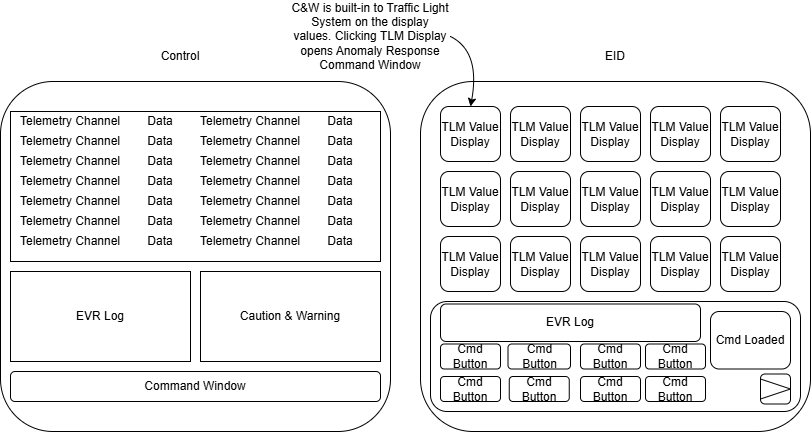

The diagram above was exported from draw.io. Its source (the exported page's mxGraphModel, read from the mxfile embedded in the PNG):
<mxGraphModel dx="1281" dy="623" grid="1" gridSize="10" guides="1" tooltips="1" connect="1" arrows="1" fold="1" page="1" pageScale="1" pageWidth="850" pageHeight="1100" math="0" shadow="0">
  <root>
    <mxCell id="0" />
    <mxCell id="1" parent="0" />
    <mxCell id="ETJMFjMMQ_jdaz9kTg5a-1" value="" style="rounded=1;whiteSpace=wrap;html=1;" vertex="1" parent="1">
      <mxGeometry x="20" y="130" width="390" height="350" as="geometry" />
    </mxCell>
    <mxCell id="ETJMFjMMQ_jdaz9kTg5a-2" value="" style="rounded=1;whiteSpace=wrap;html=1;" vertex="1" parent="1">
      <mxGeometry x="440" y="130" width="390" height="350" as="geometry" />
    </mxCell>
    <mxCell id="ETJMFjMMQ_jdaz9kTg5a-3" value="Control" style="text;html=1;whiteSpace=wrap;strokeColor=none;fillColor=none;align=center;verticalAlign=middle;rounded=0;" vertex="1" parent="1">
      <mxGeometry x="170" y="90" width="60" height="30" as="geometry" />
    </mxCell>
    <mxCell id="ETJMFjMMQ_jdaz9kTg5a-4" value="EID" style="text;html=1;whiteSpace=wrap;strokeColor=none;fillColor=none;align=center;verticalAlign=middle;rounded=0;" vertex="1" parent="1">
      <mxGeometry x="605" y="90" width="60" height="30" as="geometry" />
    </mxCell>
    <mxCell id="ETJMFjMMQ_jdaz9kTg5a-5" value="" style="rounded=0;whiteSpace=wrap;html=1;" vertex="1" parent="1">
      <mxGeometry x="30" y="160" width="370" height="150" as="geometry" />
    </mxCell>
    <mxCell id="ETJMFjMMQ_jdaz9kTg5a-6" value="Telemetry Channel" style="text;html=1;whiteSpace=wrap;strokeColor=none;fillColor=none;align=center;verticalAlign=middle;rounded=0;" vertex="1" parent="1">
      <mxGeometry x="30" y="160" width="120" height="20" as="geometry" />
    </mxCell>
    <mxCell id="ETJMFjMMQ_jdaz9kTg5a-9" value="Telemetry Channel" style="text;html=1;whiteSpace=wrap;strokeColor=none;fillColor=none;align=center;verticalAlign=middle;rounded=0;" vertex="1" parent="1">
      <mxGeometry x="30" y="180" width="120" height="20" as="geometry" />
    </mxCell>
    <mxCell id="ETJMFjMMQ_jdaz9kTg5a-10" value="Telemetry Channel" style="text;html=1;whiteSpace=wrap;strokeColor=none;fillColor=none;align=center;verticalAlign=middle;rounded=0;" vertex="1" parent="1">
      <mxGeometry x="30" y="200" width="120" height="20" as="geometry" />
    </mxCell>
    <mxCell id="ETJMFjMMQ_jdaz9kTg5a-11" value="Telemetry Channel" style="text;html=1;whiteSpace=wrap;strokeColor=none;fillColor=none;align=center;verticalAlign=middle;rounded=0;" vertex="1" parent="1">
      <mxGeometry x="30" y="220" width="120" height="20" as="geometry" />
    </mxCell>
    <mxCell id="ETJMFjMMQ_jdaz9kTg5a-12" value="Telemetry Channel" style="text;html=1;whiteSpace=wrap;strokeColor=none;fillColor=none;align=center;verticalAlign=middle;rounded=0;" vertex="1" parent="1">
      <mxGeometry x="30" y="240" width="120" height="20" as="geometry" />
    </mxCell>
    <mxCell id="ETJMFjMMQ_jdaz9kTg5a-13" value="Telemetry Channel" style="text;html=1;whiteSpace=wrap;strokeColor=none;fillColor=none;align=center;verticalAlign=middle;rounded=0;" vertex="1" parent="1">
      <mxGeometry x="30" y="260" width="120" height="20" as="geometry" />
    </mxCell>
    <mxCell id="ETJMFjMMQ_jdaz9kTg5a-14" value="Telemetry Channel" style="text;html=1;whiteSpace=wrap;strokeColor=none;fillColor=none;align=center;verticalAlign=middle;rounded=0;" vertex="1" parent="1">
      <mxGeometry x="30" y="280" width="120" height="20" as="geometry" />
    </mxCell>
    <mxCell id="ETJMFjMMQ_jdaz9kTg5a-15" value="Telemetry Channel" style="text;html=1;whiteSpace=wrap;strokeColor=none;fillColor=none;align=center;verticalAlign=middle;rounded=0;" vertex="1" parent="1">
      <mxGeometry x="210" y="160" width="120" height="20" as="geometry" />
    </mxCell>
    <mxCell id="ETJMFjMMQ_jdaz9kTg5a-16" value="Telemetry Channel" style="text;html=1;whiteSpace=wrap;strokeColor=none;fillColor=none;align=center;verticalAlign=middle;rounded=0;" vertex="1" parent="1">
      <mxGeometry x="210" y="180" width="120" height="20" as="geometry" />
    </mxCell>
    <mxCell id="ETJMFjMMQ_jdaz9kTg5a-17" value="Telemetry Channel" style="text;html=1;whiteSpace=wrap;strokeColor=none;fillColor=none;align=center;verticalAlign=middle;rounded=0;" vertex="1" parent="1">
      <mxGeometry x="210" y="200" width="120" height="20" as="geometry" />
    </mxCell>
    <mxCell id="ETJMFjMMQ_jdaz9kTg5a-18" value="Telemetry Channel" style="text;html=1;whiteSpace=wrap;strokeColor=none;fillColor=none;align=center;verticalAlign=middle;rounded=0;" vertex="1" parent="1">
      <mxGeometry x="210" y="220" width="120" height="20" as="geometry" />
    </mxCell>
    <mxCell id="ETJMFjMMQ_jdaz9kTg5a-19" value="Telemetry Channel" style="text;html=1;whiteSpace=wrap;strokeColor=none;fillColor=none;align=center;verticalAlign=middle;rounded=0;" vertex="1" parent="1">
      <mxGeometry x="210" y="240" width="120" height="20" as="geometry" />
    </mxCell>
    <mxCell id="ETJMFjMMQ_jdaz9kTg5a-20" value="Telemetry Channel" style="text;html=1;whiteSpace=wrap;strokeColor=none;fillColor=none;align=center;verticalAlign=middle;rounded=0;" vertex="1" parent="1">
      <mxGeometry x="210" y="260" width="120" height="20" as="geometry" />
    </mxCell>
    <mxCell id="ETJMFjMMQ_jdaz9kTg5a-21" value="Telemetry Channel" style="text;html=1;whiteSpace=wrap;strokeColor=none;fillColor=none;align=center;verticalAlign=middle;rounded=0;" vertex="1" parent="1">
      <mxGeometry x="210" y="280" width="120" height="20" as="geometry" />
    </mxCell>
    <mxCell id="ETJMFjMMQ_jdaz9kTg5a-22" value="Data" style="text;html=1;whiteSpace=wrap;strokeColor=none;fillColor=none;align=center;verticalAlign=middle;rounded=0;" vertex="1" parent="1">
      <mxGeometry x="150" y="155" width="60" height="30" as="geometry" />
    </mxCell>
    <mxCell id="ETJMFjMMQ_jdaz9kTg5a-24" value="Data" style="text;html=1;whiteSpace=wrap;strokeColor=none;fillColor=none;align=center;verticalAlign=middle;rounded=0;" vertex="1" parent="1">
      <mxGeometry x="150" y="175" width="60" height="30" as="geometry" />
    </mxCell>
    <mxCell id="ETJMFjMMQ_jdaz9kTg5a-25" value="Data" style="text;html=1;whiteSpace=wrap;strokeColor=none;fillColor=none;align=center;verticalAlign=middle;rounded=0;" vertex="1" parent="1">
      <mxGeometry x="150" y="195" width="60" height="30" as="geometry" />
    </mxCell>
    <mxCell id="ETJMFjMMQ_jdaz9kTg5a-26" value="Data" style="text;html=1;whiteSpace=wrap;strokeColor=none;fillColor=none;align=center;verticalAlign=middle;rounded=0;" vertex="1" parent="1">
      <mxGeometry x="150" y="215" width="60" height="30" as="geometry" />
    </mxCell>
    <mxCell id="ETJMFjMMQ_jdaz9kTg5a-27" value="Data" style="text;html=1;whiteSpace=wrap;strokeColor=none;fillColor=none;align=center;verticalAlign=middle;rounded=0;" vertex="1" parent="1">
      <mxGeometry x="150" y="235" width="60" height="30" as="geometry" />
    </mxCell>
    <mxCell id="ETJMFjMMQ_jdaz9kTg5a-28" value="Data" style="text;html=1;whiteSpace=wrap;strokeColor=none;fillColor=none;align=center;verticalAlign=middle;rounded=0;" vertex="1" parent="1">
      <mxGeometry x="150" y="275" width="60" height="30" as="geometry" />
    </mxCell>
    <mxCell id="ETJMFjMMQ_jdaz9kTg5a-29" value="Data" style="text;html=1;whiteSpace=wrap;strokeColor=none;fillColor=none;align=center;verticalAlign=middle;rounded=0;" vertex="1" parent="1">
      <mxGeometry x="150" y="255" width="60" height="30" as="geometry" />
    </mxCell>
    <mxCell id="ETJMFjMMQ_jdaz9kTg5a-30" value="Data" style="text;html=1;whiteSpace=wrap;strokeColor=none;fillColor=none;align=center;verticalAlign=middle;rounded=0;" vertex="1" parent="1">
      <mxGeometry x="330" y="155" width="60" height="30" as="geometry" />
    </mxCell>
    <mxCell id="ETJMFjMMQ_jdaz9kTg5a-31" value="Data" style="text;html=1;whiteSpace=wrap;strokeColor=none;fillColor=none;align=center;verticalAlign=middle;rounded=0;" vertex="1" parent="1">
      <mxGeometry x="330" y="175" width="60" height="30" as="geometry" />
    </mxCell>
    <mxCell id="ETJMFjMMQ_jdaz9kTg5a-32" value="Data" style="text;html=1;whiteSpace=wrap;strokeColor=none;fillColor=none;align=center;verticalAlign=middle;rounded=0;" vertex="1" parent="1">
      <mxGeometry x="330" y="195" width="60" height="30" as="geometry" />
    </mxCell>
    <mxCell id="ETJMFjMMQ_jdaz9kTg5a-33" value="Data" style="text;html=1;whiteSpace=wrap;strokeColor=none;fillColor=none;align=center;verticalAlign=middle;rounded=0;" vertex="1" parent="1">
      <mxGeometry x="330" y="215" width="60" height="30" as="geometry" />
    </mxCell>
    <mxCell id="ETJMFjMMQ_jdaz9kTg5a-34" value="Data" style="text;html=1;whiteSpace=wrap;strokeColor=none;fillColor=none;align=center;verticalAlign=middle;rounded=0;" vertex="1" parent="1">
      <mxGeometry x="330" y="235" width="60" height="30" as="geometry" />
    </mxCell>
    <mxCell id="ETJMFjMMQ_jdaz9kTg5a-35" value="Data" style="text;html=1;whiteSpace=wrap;strokeColor=none;fillColor=none;align=center;verticalAlign=middle;rounded=0;" vertex="1" parent="1">
      <mxGeometry x="330" y="275" width="60" height="30" as="geometry" />
    </mxCell>
    <mxCell id="ETJMFjMMQ_jdaz9kTg5a-36" value="Data" style="text;html=1;whiteSpace=wrap;strokeColor=none;fillColor=none;align=center;verticalAlign=middle;rounded=0;" vertex="1" parent="1">
      <mxGeometry x="330" y="255" width="60" height="30" as="geometry" />
    </mxCell>
    <mxCell id="ETJMFjMMQ_jdaz9kTg5a-37" value="Command Window" style="rounded=1;whiteSpace=wrap;html=1;" vertex="1" parent="1">
      <mxGeometry x="30" y="420" width="370" height="30" as="geometry" />
    </mxCell>
    <mxCell id="ETJMFjMMQ_jdaz9kTg5a-38" value="EVR Log" style="rounded=0;whiteSpace=wrap;html=1;" vertex="1" parent="1">
      <mxGeometry x="30" y="320" width="180" height="90" as="geometry" />
    </mxCell>
    <mxCell id="ETJMFjMMQ_jdaz9kTg5a-39" value="Caution &amp;amp; Warning" style="rounded=0;whiteSpace=wrap;html=1;" vertex="1" parent="1">
      <mxGeometry x="220" y="320" width="180" height="90" as="geometry" />
    </mxCell>
    <mxCell id="ETJMFjMMQ_jdaz9kTg5a-40" value="TLM Value Display" style="rounded=1;whiteSpace=wrap;html=1;" vertex="1" parent="1">
      <mxGeometry x="460" y="155" width="60" height="55" as="geometry" />
    </mxCell>
    <mxCell id="ETJMFjMMQ_jdaz9kTg5a-41" value="TLM Value Display" style="rounded=1;whiteSpace=wrap;html=1;" vertex="1" parent="1">
      <mxGeometry x="530" y="155" width="60" height="55" as="geometry" />
    </mxCell>
    <mxCell id="ETJMFjMMQ_jdaz9kTg5a-42" value="TLM Value Display" style="rounded=1;whiteSpace=wrap;html=1;" vertex="1" parent="1">
      <mxGeometry x="600" y="155" width="60" height="55" as="geometry" />
    </mxCell>
    <mxCell id="ETJMFjMMQ_jdaz9kTg5a-43" value="TLM Value Display" style="rounded=1;whiteSpace=wrap;html=1;" vertex="1" parent="1">
      <mxGeometry x="670" y="155" width="60" height="55" as="geometry" />
    </mxCell>
    <mxCell id="ETJMFjMMQ_jdaz9kTg5a-44" value="TLM Value Display" style="rounded=1;whiteSpace=wrap;html=1;" vertex="1" parent="1">
      <mxGeometry x="740" y="155" width="60" height="55" as="geometry" />
    </mxCell>
    <mxCell id="ETJMFjMMQ_jdaz9kTg5a-45" value="TLM Value Display" style="rounded=1;whiteSpace=wrap;html=1;" vertex="1" parent="1">
      <mxGeometry x="460" y="220" width="60" height="55" as="geometry" />
    </mxCell>
    <mxCell id="ETJMFjMMQ_jdaz9kTg5a-46" value="TLM Value Display" style="rounded=1;whiteSpace=wrap;html=1;" vertex="1" parent="1">
      <mxGeometry x="600" y="220" width="60" height="55" as="geometry" />
    </mxCell>
    <mxCell id="ETJMFjMMQ_jdaz9kTg5a-47" value="TLM Value Display" style="rounded=1;whiteSpace=wrap;html=1;" vertex="1" parent="1">
      <mxGeometry x="530" y="220" width="60" height="55" as="geometry" />
    </mxCell>
    <mxCell id="ETJMFjMMQ_jdaz9kTg5a-48" value="TLM Value Display" style="rounded=1;whiteSpace=wrap;html=1;" vertex="1" parent="1">
      <mxGeometry x="670" y="220" width="60" height="55" as="geometry" />
    </mxCell>
    <mxCell id="ETJMFjMMQ_jdaz9kTg5a-49" value="TLM Value Display" style="rounded=1;whiteSpace=wrap;html=1;" vertex="1" parent="1">
      <mxGeometry x="740" y="220" width="60" height="55" as="geometry" />
    </mxCell>
    <mxCell id="ETJMFjMMQ_jdaz9kTg5a-50" value="TLM Value Display" style="rounded=1;whiteSpace=wrap;html=1;" vertex="1" parent="1">
      <mxGeometry x="460" y="285" width="60" height="55" as="geometry" />
    </mxCell>
    <mxCell id="ETJMFjMMQ_jdaz9kTg5a-51" value="TLM Value Display" style="rounded=1;whiteSpace=wrap;html=1;" vertex="1" parent="1">
      <mxGeometry x="530" y="285" width="60" height="55" as="geometry" />
    </mxCell>
    <mxCell id="ETJMFjMMQ_jdaz9kTg5a-52" value="TLM Value Display" style="rounded=1;whiteSpace=wrap;html=1;" vertex="1" parent="1">
      <mxGeometry x="600" y="285" width="60" height="55" as="geometry" />
    </mxCell>
    <mxCell id="ETJMFjMMQ_jdaz9kTg5a-53" value="TLM Value Display" style="rounded=1;whiteSpace=wrap;html=1;" vertex="1" parent="1">
      <mxGeometry x="670" y="285" width="60" height="55" as="geometry" />
    </mxCell>
    <mxCell id="ETJMFjMMQ_jdaz9kTg5a-54" value="TLM Value Display" style="rounded=1;whiteSpace=wrap;html=1;" vertex="1" parent="1">
      <mxGeometry x="740" y="285" width="60" height="55" as="geometry" />
    </mxCell>
    <mxCell id="ETJMFjMMQ_jdaz9kTg5a-55" value="" style="rounded=1;whiteSpace=wrap;html=1;" vertex="1" parent="1">
      <mxGeometry x="450" y="350" width="370" height="110" as="geometry" />
    </mxCell>
    <mxCell id="ETJMFjMMQ_jdaz9kTg5a-61" value="Cmd Button" style="rounded=1;whiteSpace=wrap;html=1;" vertex="1" parent="1">
      <mxGeometry x="460" y="392.5" width="60" height="25" as="geometry" />
    </mxCell>
    <mxCell id="ETJMFjMMQ_jdaz9kTg5a-62" value="Cmd Button" style="rounded=1;whiteSpace=wrap;html=1;" vertex="1" parent="1">
      <mxGeometry x="527.5" y="392.5" width="62.5" height="25" as="geometry" />
    </mxCell>
    <mxCell id="ETJMFjMMQ_jdaz9kTg5a-67" value="Cmd Button" style="rounded=1;whiteSpace=wrap;html=1;" vertex="1" parent="1">
      <mxGeometry x="460" y="425" width="60" height="25" as="geometry" />
    </mxCell>
    <mxCell id="ETJMFjMMQ_jdaz9kTg5a-71" value="" style="rounded=1;whiteSpace=wrap;html=1;" vertex="1" parent="1">
      <mxGeometry x="780" y="422.5" width="30" height="30" as="geometry" />
    </mxCell>
    <mxCell id="ETJMFjMMQ_jdaz9kTg5a-72" value="" style="triangle;whiteSpace=wrap;html=1;" vertex="1" parent="1">
      <mxGeometry x="780" y="427.5" width="30" height="20" as="geometry" />
    </mxCell>
    <mxCell id="ETJMFjMMQ_jdaz9kTg5a-73" value="Cmd Loaded" style="rounded=1;whiteSpace=wrap;html=1;" vertex="1" parent="1">
      <mxGeometry x="730" y="360" width="80" height="57.5" as="geometry" />
    </mxCell>
    <mxCell id="ETJMFjMMQ_jdaz9kTg5a-76" value="Cmd Button" style="rounded=1;whiteSpace=wrap;html=1;" vertex="1" parent="1">
      <mxGeometry x="528.75" y="425" width="60" height="25" as="geometry" />
    </mxCell>
    <mxCell id="ETJMFjMMQ_jdaz9kTg5a-77" value="Cmd Button" style="rounded=1;whiteSpace=wrap;html=1;" vertex="1" parent="1">
      <mxGeometry x="600" y="392.5" width="60" height="25" as="geometry" />
    </mxCell>
    <mxCell id="ETJMFjMMQ_jdaz9kTg5a-78" value="Cmd Button" style="rounded=1;whiteSpace=wrap;html=1;" vertex="1" parent="1">
      <mxGeometry x="600" y="425" width="60" height="25" as="geometry" />
    </mxCell>
    <mxCell id="ETJMFjMMQ_jdaz9kTg5a-79" value="Cmd Button" style="rounded=1;whiteSpace=wrap;html=1;" vertex="1" parent="1">
      <mxGeometry x="665" y="392.5" width="60" height="25" as="geometry" />
    </mxCell>
    <mxCell id="ETJMFjMMQ_jdaz9kTg5a-80" value="Cmd Button" style="rounded=1;whiteSpace=wrap;html=1;" vertex="1" parent="1">
      <mxGeometry x="665" y="425" width="60" height="25" as="geometry" />
    </mxCell>
    <mxCell id="ETJMFjMMQ_jdaz9kTg5a-81" value="" style="curved=1;endArrow=classic;html=1;rounded=0;entryX=0.5;entryY=0;entryDx=0;entryDy=0;exitX=1;exitY=0.5;exitDx=0;exitDy=0;" edge="1" parent="1" source="ETJMFjMMQ_jdaz9kTg5a-82" target="ETJMFjMMQ_jdaz9kTg5a-40">
      <mxGeometry width="50" height="50" relative="1" as="geometry">
        <mxPoint x="440" y="90" as="sourcePoint" />
        <mxPoint x="490" y="20" as="targetPoint" />
        <Array as="points">
          <mxPoint x="500" y="100" />
        </Array>
      </mxGeometry>
    </mxCell>
    <mxCell id="ETJMFjMMQ_jdaz9kTg5a-82" value="C&amp;amp;W is built-in to Traffic Light System on the display values. Clicking TLM Display opens Anomaly Response Command Window" style="text;html=1;whiteSpace=wrap;strokeColor=none;fillColor=none;align=center;verticalAlign=middle;rounded=0;" vertex="1" parent="1">
      <mxGeometry x="310" y="50" width="160" height="70" as="geometry" />
    </mxCell>
    <mxCell id="ETJMFjMMQ_jdaz9kTg5a-83" value="EVR Log" style="rounded=1;whiteSpace=wrap;html=1;" vertex="1" parent="1">
      <mxGeometry x="460" y="352.5" width="260" height="37.5" as="geometry" />
    </mxCell>
  </root>
</mxGraphModel>